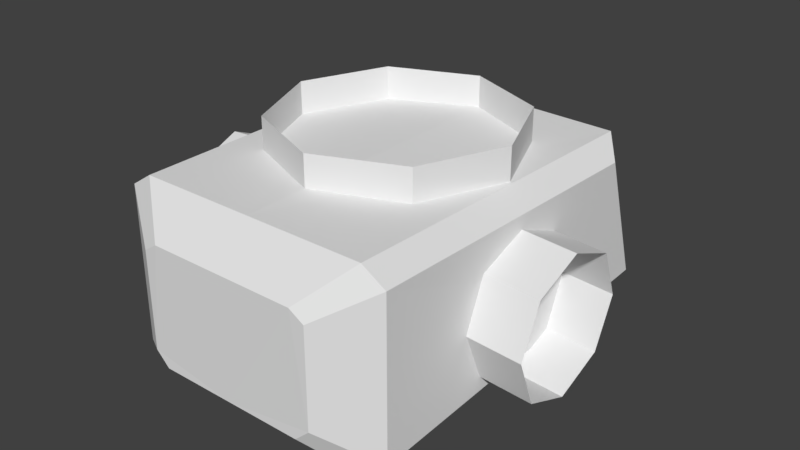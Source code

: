 # Source: Spectre_MOUNT.blend  (saved by Blender 2.79.0; exported with 4.5.12 LTS)
import bpy
from mathutils import Matrix  # noqa: F401  (used for matrix-valued properties, if any)

bpy.ops.wm.read_factory_settings(use_empty=True)
scene = bpy.context.scene
scene.name = 'Scene'

# ---- collections
col_collection_1 = bpy.data.collections.new('Collection 1'); scene.collection.children.link(col_collection_1)

# ---- world
world_world = bpy.data.worlds.new('World'); scene.world = world_world
world_world.color = (0.05088, 0.05088, 0.05088)
world_world.use_sun_shadow = False
world_world.sun_shadow_jitter_overblur = 0.0
world_world.cycles.sampling_method = 'MANUAL'

# ---- meshes
me_circle_001 = bpy.data.meshes.new('Circle.001')
me_circle_001.from_pydata([(0.0, 1.149, 1.11), (1.18, -1.382, 0.7215), (1.18, -1.382, -0.5903), (0.986, -1.388, 0.8484), (0.0, -0.8514, 1.11), (0.7071, -0.5585, 1.11), (1.0, 0.1486, 1.11), (0.7071, 0.8557, 1.11), (0.0, 1.149, 0.4726), (1.039, 1.91, -0.5551), (1.05, 1.426, 0.8271), (0.986, -1.388, -0.7678), (0.0, -0.8514, 0.4726), (0.7071, -0.5585, 0.4726), (1.0, 0.1486, 0.4726), (0.7071, 0.8557, 0.4726), (1.231, 1.561, -0.385), (1.242, 1.181, 0.7009), (0.0, -1.388, -0.7678), (0.0, 1.415, 0.8484), (0.0, 1.984, -0.7678), (0.0, -1.388, 0.8484), (0.7526, -1.661, 0.4489), (0.7526, -1.661, -0.3624), (0.6326, -1.665, 0.5274), (0.6326, -1.665, -0.4721), (0.0, -1.665, -0.4721), (0.0, -1.665, 0.5274), (0.8924, 0.5853, 0.03547), (0.9017, 0.4147, 0.4472), (0.9055, 0.002862, 0.6178), (0.9017, -0.409, 0.4472), (0.8924, -0.5796, 0.03547), (0.8832, -0.409, -0.3763), (0.8794, 0.002863, -0.5468), (0.8832, 0.4147, -0.3763), (1.639, 0.5853, -0.01917), (1.648, 0.4147, 0.3926), (1.652, 0.002862, 0.5631), (1.648, -0.409, 0.3926), (1.639, -0.5796, -0.01917), (1.63, -0.409, -0.4309), (1.626, 0.002863, -0.6015), (1.63, 0.4147, -0.4309)], [], [(6, 5, 13, 14), (20, 19, 10, 9), (16, 17, 1, 2), (7, 6, 14, 15), (5, 4, 12, 13), (9, 10, 17, 16), (2, 1, 22, 23), (0, 7, 15, 8), (9, 16, 2, 11), (20, 9, 11, 18), (10, 19, 21, 3), (17, 10, 3, 1), (18, 11, 25, 26), (3, 21, 27, 24), (11, 2, 23, 25), (1, 3, 24, 22), (22, 24, 27, 26, 25, 23), (33, 34, 42, 41), (31, 32, 40, 39), (29, 30, 38, 37), (34, 35, 43, 42), (32, 33, 41, 40), (30, 31, 39, 38), (28, 29, 37, 36), (35, 28, 36, 43)])
_uv = me_circle_001.uv_layers.new(name='UVMap')
_uv.uv.foreach_set('vector', [0.1666, 0.4351, 0.1666, 0.4479, 0.156, 0.4479, 0.156, 0.4351, 0.139, 0.4056, 0.1379, 0.4984, 0.0871, 0.466, 0.08744, 0.437, 0.07198, 0.4461, 0.07184, 0.4566, 0.05623, 0.4576, 0.05651, 0.4449, 0.1666, 0.4224, 0.1666, 0.4351, 0.156, 0.4351, 0.156, 0.4224, 0.1666, 0.4479, 0.1665, 0.4606, 0.1559, 0.4606, 0.156, 0.4479, 0.08744, 0.437, 0.0871, 0.466, 0.07184, 0.4566, 0.07198, 0.4461, 0.05651, 0.4449, 0.05623, 0.4576, 0.04468, 0.4572, 0.04485, 0.4458, 0.1666, 0.4096, 0.1666, 0.4224, 0.156, 0.4224, 0.156, 0.4096, 0.08744, 0.437, 0.07198, 0.4461, 0.05651, 0.4449, 0.05146, 0.4304, 0.139, 0.4056, 0.08744, 0.437, 0.05146, 0.4304, 0.02482, 0.4052, 0.0871, 0.466, 0.1379, 0.4984, 0.01879, 0.499, 0.04987, 0.4724, 0.07184, 0.4566, 0.0871, 0.466, 0.04987, 0.4724, 0.05623, 0.4576, 0.02482, 0.4052, 0.05146, 0.4304, 0.03328, 0.4355, 0.004143, 0.4305, 0.04987, 0.4724, 0.01879, 0.499, 0.004591, 0.4753, 0.03295, 0.4683, 0.05146, 0.4304, 0.05651, 0.4449, 0.04485, 0.4458, 0.03328, 0.4355, 0.05623, 0.4576, 0.04987, 0.4724, 0.03295, 0.4683, 0.04468, 0.4572, 0.04468, 0.4572, 0.03295, 0.4683, 0.004591, 0.4753, 0.004143, 0.4305, 0.03328, 0.4355, 0.04485, 0.4458, 0.1743, 0.4697, 0.1806, 0.4771, 0.1766, 0.479, 0.1727, 0.4744, 0.1584, 0.4767, 0.1641, 0.4698, 0.1665, 0.4742, 0.1621, 0.478, 0.1622, 0.4913, 0.1571, 0.4848, 0.1615, 0.4835, 0.1648, 0.4877, 0.1806, 0.4771, 0.1798, 0.4888, 0.1756, 0.4858, 0.1766, 0.479, 0.1641, 0.4698, 0.1743, 0.4697, 0.1727, 0.4744, 0.1665, 0.4742, 0.1571, 0.4848, 0.1584, 0.4767, 0.1621, 0.478, 0.1615, 0.4835, 0.1709, 0.4942, 0.1622, 0.4913, 0.1648, 0.4877, 0.1704, 0.4892, 0.1798, 0.4888, 0.1709, 0.4942, 0.1704, 0.4892, 0.1756, 0.4858])
me_circle_001.use_remesh_preserve_volume = False
me_circle_001.use_remesh_preserve_attributes = False
me_circle_001.use_mirror_vertex_groups = False
me_circle_001.update()

# ---- objects
ob_gun_mount = bpy.data.objects.new('Gun mount', me_circle_001)

# ---- transforms, parenting, visibility, modifiers, constraints
ob_gun_mount.location = (6.912e-15, 0.0, 0.0)
ob_gun_mount.scale = (0.248, 0.248, 0.248)
ob_gun_mount.lineart.crease_threshold = 0.0
_m = ob_gun_mount.modifiers.new('Mirror', 'MIRROR')
_m.use_clip = True

# ---- collection membership
col_collection_1.objects.link(ob_gun_mount)

# ---- scene / render settings (as saved in the file)
scene.frame_start = 1; scene.frame_end = 250; scene.frame_set(1)
scene.render.engine = 'BLENDER_EEVEE_NEXT'
scene.render.resolution_percentage = 50
scene.render.dither_intensity = 0.0
scene.cycles.use_denoising = False
scene.cycles.samples = 128
scene.cycles.sampling_pattern = 'TABULATED_SOBOL'
scene.cycles.use_adaptive_sampling = False
scene.cycles.use_light_tree = False
scene.cycles.blur_glossy = 0.0
scene.cycles.sample_clamp_indirect = 0.0
scene.view_settings.view_transform = 'Standard'
bpy.context.view_layer.update()

# ---- added for rendering (the .blend has no active camera and no usable light): camera, sun
cam_auto = bpy.data.cameras.new('AutoCamera')
cam_auto.lens = 50.0
cam_auto.sensor_width = 36.0
cam_auto.clip_end = 1000.0
ob_auto_camera = bpy.data.objects.new('AutoCamera', cam_auto)
scene.collection.objects.link(ob_auto_camera)
ob_auto_camera.location = (1.20879, -1.41097, 1.00946)
ob_auto_camera.rotation_euler = (1.09748, -7.21219e-08, 0.694738)
scene.camera = ob_auto_camera
light_auto_sun = bpy.data.lights.new('AutoSun', 'SUN')
light_auto_sun.energy = 3.0
light_auto_sun.angle = 0.0523599
ob_auto_sun = bpy.data.objects.new('AutoSun', light_auto_sun)
scene.collection.objects.link(ob_auto_sun)
ob_auto_sun.rotation_euler = (0.872665, 0.174533, 0.523599)
bpy.context.view_layer.update()
